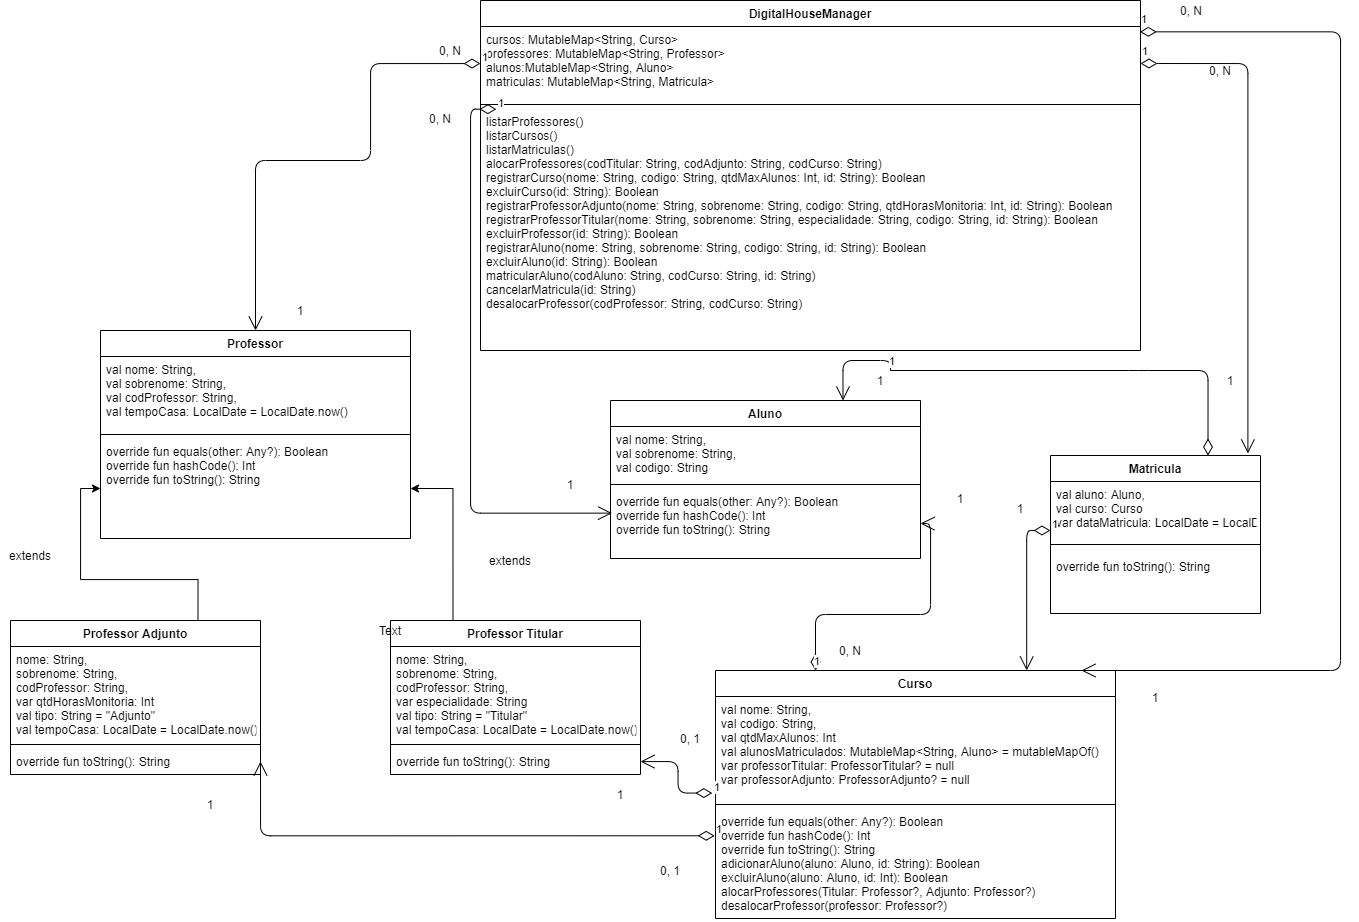

The diagram above was exported from draw.io. Its source (the exported page's mxGraphModel, read from the mxfile embedded in the PNG):
<mxGraphModel dx="1157" dy="600" grid="1" gridSize="10" guides="1" tooltips="1" connect="1" arrows="1" fold="1" page="1" pageScale="1" pageWidth="827" pageHeight="1169" math="0" shadow="0">
  <root>
    <mxCell id="0" />
    <mxCell id="1" parent="0" />
    <mxCell id="TYo3pHXxwxwzFUgUFL-t-2" value="DigitalHouseManager" style="swimlane;fontStyle=1;align=center;verticalAlign=top;childLayout=stackLayout;horizontal=1;startSize=26;horizontalStack=0;resizeParent=1;resizeParentMax=0;resizeLast=0;collapsible=1;marginBottom=0;" vertex="1" parent="1">
      <mxGeometry x="530" y="130" width="660" height="350" as="geometry" />
    </mxCell>
    <mxCell id="TYo3pHXxwxwzFUgUFL-t-3" value="cursos: MutableMap&lt;String, Curso&gt;&#10;professores: MutableMap&lt;String, Professor&gt;&#10;alunos:MutableMap&lt;String, Aluno&gt;&#10;matriculas: MutableMap&lt;String, Matricula&gt;" style="text;strokeColor=none;fillColor=none;align=left;verticalAlign=top;spacingLeft=4;spacingRight=4;overflow=hidden;rotatable=0;points=[[0,0.5],[1,0.5]];portConstraint=eastwest;" vertex="1" parent="TYo3pHXxwxwzFUgUFL-t-2">
      <mxGeometry y="26" width="660" height="74" as="geometry" />
    </mxCell>
    <mxCell id="TYo3pHXxwxwzFUgUFL-t-4" value="" style="line;strokeWidth=1;fillColor=none;align=left;verticalAlign=middle;spacingTop=-1;spacingLeft=3;spacingRight=3;rotatable=0;labelPosition=right;points=[];portConstraint=eastwest;" vertex="1" parent="TYo3pHXxwxwzFUgUFL-t-2">
      <mxGeometry y="100" width="660" height="8" as="geometry" />
    </mxCell>
    <mxCell id="TYo3pHXxwxwzFUgUFL-t-5" value="listarProfessores()&#10;listarCursos()&#10;listarMatriculas()&#10;alocarProfessores(codTitular: String, codAdjunto: String, codCurso: String)&#10;registrarCurso(nome: String, codigo: String, qtdMaxAlunos: Int, id: String): Boolean&#10;excluirCurso(id: String): Boolean&#10;registrarProfessorAdjunto(nome: String, sobrenome: String, codigo: String, qtdHorasMonitoria: Int, id: String): Boolean&#10;registrarProfessorTitular(nome: String, sobrenome: String, especialidade: String, codigo: String, id: String): Boolean&#10;excluirProfessor(id: String): Boolean&#10;registrarAluno(nome: String, sobrenome: String, codigo: String, id: String): Boolean &#10;excluirAluno(id: String): Boolean&#10;matricularAluno(codAluno: String, codCurso: String, id: String)&#10;cancelarMatricula(id: String)&#10;desalocarProfessor(codProfessor: String, codCurso: String)&#10;" style="text;strokeColor=none;fillColor=none;align=left;verticalAlign=top;spacingLeft=4;spacingRight=4;overflow=hidden;rotatable=0;points=[[0,0.5],[1,0.5]];portConstraint=eastwest;" vertex="1" parent="TYo3pHXxwxwzFUgUFL-t-2">
      <mxGeometry y="108" width="660" height="242" as="geometry" />
    </mxCell>
    <mxCell id="TYo3pHXxwxwzFUgUFL-t-6" value="Professor&#10;" style="swimlane;fontStyle=1;align=center;verticalAlign=top;childLayout=stackLayout;horizontal=1;startSize=26;horizontalStack=0;resizeParent=1;resizeParentMax=0;resizeLast=0;collapsible=1;marginBottom=0;" vertex="1" parent="1">
      <mxGeometry x="150" y="460" width="310" height="208" as="geometry" />
    </mxCell>
    <mxCell id="TYo3pHXxwxwzFUgUFL-t-7" value="val nome: String,&#10;val sobrenome: String,&#10;val codProfessor: String,&#10;val tempoCasa: LocalDate = LocalDate.now()&#10;" style="text;strokeColor=none;fillColor=none;align=left;verticalAlign=top;spacingLeft=4;spacingRight=4;overflow=hidden;rotatable=0;points=[[0,0.5],[1,0.5]];portConstraint=eastwest;" vertex="1" parent="TYo3pHXxwxwzFUgUFL-t-6">
      <mxGeometry y="26" width="310" height="74" as="geometry" />
    </mxCell>
    <mxCell id="TYo3pHXxwxwzFUgUFL-t-8" value="" style="line;strokeWidth=1;fillColor=none;align=left;verticalAlign=middle;spacingTop=-1;spacingLeft=3;spacingRight=3;rotatable=0;labelPosition=right;points=[];portConstraint=eastwest;" vertex="1" parent="TYo3pHXxwxwzFUgUFL-t-6">
      <mxGeometry y="100" width="310" height="8" as="geometry" />
    </mxCell>
    <mxCell id="TYo3pHXxwxwzFUgUFL-t-9" value="override fun equals(other: Any?): Boolean&#10;override fun hashCode(): Int&#10;override fun toString(): String" style="text;strokeColor=none;fillColor=none;align=left;verticalAlign=top;spacingLeft=4;spacingRight=4;overflow=hidden;rotatable=0;points=[[0,0.5],[1,0.5]];portConstraint=eastwest;" vertex="1" parent="TYo3pHXxwxwzFUgUFL-t-6">
      <mxGeometry y="108" width="310" height="100" as="geometry" />
    </mxCell>
    <mxCell id="TYo3pHXxwxwzFUgUFL-t-20" style="edgeStyle=orthogonalEdgeStyle;rounded=0;orthogonalLoop=1;jettySize=auto;html=1;exitX=0.75;exitY=0;exitDx=0;exitDy=0;" edge="1" parent="1" source="TYo3pHXxwxwzFUgUFL-t-11" target="TYo3pHXxwxwzFUgUFL-t-9">
      <mxGeometry relative="1" as="geometry" />
    </mxCell>
    <mxCell id="TYo3pHXxwxwzFUgUFL-t-11" value="Professor Adjunto" style="swimlane;fontStyle=1;align=center;verticalAlign=top;childLayout=stackLayout;horizontal=1;startSize=26;horizontalStack=0;resizeParent=1;resizeParentMax=0;resizeLast=0;collapsible=1;marginBottom=0;" vertex="1" parent="1">
      <mxGeometry x="60" y="750" width="250" height="154" as="geometry" />
    </mxCell>
    <mxCell id="TYo3pHXxwxwzFUgUFL-t-12" value="nome: String,&#10;sobrenome: String,&#10;codProfessor: String,&#10;var qtdHorasMonitoria: Int&#10;val tipo: String = &quot;Adjunto&quot;&#10;val tempoCasa: LocalDate = LocalDate.now()" style="text;strokeColor=none;fillColor=none;align=left;verticalAlign=top;spacingLeft=4;spacingRight=4;overflow=hidden;rotatable=0;points=[[0,0.5],[1,0.5]];portConstraint=eastwest;" vertex="1" parent="TYo3pHXxwxwzFUgUFL-t-11">
      <mxGeometry y="26" width="250" height="94" as="geometry" />
    </mxCell>
    <mxCell id="TYo3pHXxwxwzFUgUFL-t-13" value="" style="line;strokeWidth=1;fillColor=none;align=left;verticalAlign=middle;spacingTop=-1;spacingLeft=3;spacingRight=3;rotatable=0;labelPosition=right;points=[];portConstraint=eastwest;" vertex="1" parent="TYo3pHXxwxwzFUgUFL-t-11">
      <mxGeometry y="120" width="250" height="8" as="geometry" />
    </mxCell>
    <mxCell id="TYo3pHXxwxwzFUgUFL-t-14" value="override fun toString(): String" style="text;strokeColor=none;fillColor=none;align=left;verticalAlign=top;spacingLeft=4;spacingRight=4;overflow=hidden;rotatable=0;points=[[0,0.5],[1,0.5]];portConstraint=eastwest;" vertex="1" parent="TYo3pHXxwxwzFUgUFL-t-11">
      <mxGeometry y="128" width="250" height="26" as="geometry" />
    </mxCell>
    <mxCell id="TYo3pHXxwxwzFUgUFL-t-22" style="edgeStyle=orthogonalEdgeStyle;rounded=0;orthogonalLoop=1;jettySize=auto;html=1;exitX=0.25;exitY=0;exitDx=0;exitDy=0;entryX=1;entryY=0.5;entryDx=0;entryDy=0;" edge="1" parent="1" source="TYo3pHXxwxwzFUgUFL-t-15" target="TYo3pHXxwxwzFUgUFL-t-9">
      <mxGeometry relative="1" as="geometry" />
    </mxCell>
    <mxCell id="TYo3pHXxwxwzFUgUFL-t-15" value="Professor Titular" style="swimlane;fontStyle=1;align=center;verticalAlign=top;childLayout=stackLayout;horizontal=1;startSize=26;horizontalStack=0;resizeParent=1;resizeParentMax=0;resizeLast=0;collapsible=1;marginBottom=0;" vertex="1" parent="1">
      <mxGeometry x="440" y="750" width="250" height="154" as="geometry" />
    </mxCell>
    <mxCell id="TYo3pHXxwxwzFUgUFL-t-16" value="nome: String,&#10;sobrenome: String,&#10;codProfessor: String,&#10;var especialidade: String&#10;val tipo: String = &quot;Titular&quot;&#10;val tempoCasa: LocalDate = LocalDate.now()" style="text;strokeColor=none;fillColor=none;align=left;verticalAlign=top;spacingLeft=4;spacingRight=4;overflow=hidden;rotatable=0;points=[[0,0.5],[1,0.5]];portConstraint=eastwest;" vertex="1" parent="TYo3pHXxwxwzFUgUFL-t-15">
      <mxGeometry y="26" width="250" height="94" as="geometry" />
    </mxCell>
    <mxCell id="TYo3pHXxwxwzFUgUFL-t-17" value="" style="line;strokeWidth=1;fillColor=none;align=left;verticalAlign=middle;spacingTop=-1;spacingLeft=3;spacingRight=3;rotatable=0;labelPosition=right;points=[];portConstraint=eastwest;" vertex="1" parent="TYo3pHXxwxwzFUgUFL-t-15">
      <mxGeometry y="120" width="250" height="8" as="geometry" />
    </mxCell>
    <mxCell id="TYo3pHXxwxwzFUgUFL-t-18" value="override fun toString(): String" style="text;strokeColor=none;fillColor=none;align=left;verticalAlign=top;spacingLeft=4;spacingRight=4;overflow=hidden;rotatable=0;points=[[0,0.5],[1,0.5]];portConstraint=eastwest;" vertex="1" parent="TYo3pHXxwxwzFUgUFL-t-15">
      <mxGeometry y="128" width="250" height="26" as="geometry" />
    </mxCell>
    <mxCell id="TYo3pHXxwxwzFUgUFL-t-23" value="Text" style="text;html=1;strokeColor=none;fillColor=none;align=center;verticalAlign=middle;whiteSpace=wrap;rounded=0;" vertex="1" parent="1">
      <mxGeometry x="420" y="750" width="40" height="20" as="geometry" />
    </mxCell>
    <mxCell id="TYo3pHXxwxwzFUgUFL-t-24" value="extends&lt;br&gt;" style="text;html=1;strokeColor=none;fillColor=none;align=center;verticalAlign=middle;whiteSpace=wrap;rounded=0;" vertex="1" parent="1">
      <mxGeometry x="50" y="660" width="60" height="50" as="geometry" />
    </mxCell>
    <mxCell id="TYo3pHXxwxwzFUgUFL-t-25" value="extends&lt;br&gt;" style="text;html=1;strokeColor=none;fillColor=none;align=center;verticalAlign=middle;whiteSpace=wrap;rounded=0;" vertex="1" parent="1">
      <mxGeometry x="520" y="670" width="80" height="40" as="geometry" />
    </mxCell>
    <mxCell id="TYo3pHXxwxwzFUgUFL-t-26" value="1" style="endArrow=open;html=1;endSize=12;startArrow=diamondThin;startSize=14;startFill=0;edgeStyle=orthogonalEdgeStyle;align=left;verticalAlign=bottom;entryX=0.5;entryY=0;entryDx=0;entryDy=0;" edge="1" parent="1" source="TYo3pHXxwxwzFUgUFL-t-3" target="TYo3pHXxwxwzFUgUFL-t-6">
      <mxGeometry x="-1" y="3" relative="1" as="geometry">
        <mxPoint x="420" y="490" as="sourcePoint" />
        <mxPoint x="580" y="490" as="targetPoint" />
        <Array as="points">
          <mxPoint x="420" y="193" />
          <mxPoint x="420" y="290" />
          <mxPoint x="305" y="290" />
        </Array>
      </mxGeometry>
    </mxCell>
    <mxCell id="TYo3pHXxwxwzFUgUFL-t-27" value="0, N" style="text;html=1;strokeColor=none;fillColor=none;align=center;verticalAlign=middle;whiteSpace=wrap;rounded=0;" vertex="1" parent="1">
      <mxGeometry x="480" y="170" width="40" height="20" as="geometry" />
    </mxCell>
    <mxCell id="TYo3pHXxwxwzFUgUFL-t-28" value="1" style="text;html=1;strokeColor=none;fillColor=none;align=center;verticalAlign=middle;whiteSpace=wrap;rounded=0;" vertex="1" parent="1">
      <mxGeometry x="330" y="430" width="40" height="20" as="geometry" />
    </mxCell>
    <mxCell id="TYo3pHXxwxwzFUgUFL-t-29" value="Aluno&#10;" style="swimlane;fontStyle=1;align=center;verticalAlign=top;childLayout=stackLayout;horizontal=1;startSize=26;horizontalStack=0;resizeParent=1;resizeParentMax=0;resizeLast=0;collapsible=1;marginBottom=0;" vertex="1" parent="1">
      <mxGeometry x="660" y="530" width="310" height="158" as="geometry" />
    </mxCell>
    <mxCell id="TYo3pHXxwxwzFUgUFL-t-30" value="val nome: String,&#10;val sobrenome: String,&#10;val codigo: String" style="text;strokeColor=none;fillColor=none;align=left;verticalAlign=top;spacingLeft=4;spacingRight=4;overflow=hidden;rotatable=0;points=[[0,0.5],[1,0.5]];portConstraint=eastwest;" vertex="1" parent="TYo3pHXxwxwzFUgUFL-t-29">
      <mxGeometry y="26" width="310" height="54" as="geometry" />
    </mxCell>
    <mxCell id="TYo3pHXxwxwzFUgUFL-t-31" value="" style="line;strokeWidth=1;fillColor=none;align=left;verticalAlign=middle;spacingTop=-1;spacingLeft=3;spacingRight=3;rotatable=0;labelPosition=right;points=[];portConstraint=eastwest;" vertex="1" parent="TYo3pHXxwxwzFUgUFL-t-29">
      <mxGeometry y="80" width="310" height="8" as="geometry" />
    </mxCell>
    <mxCell id="TYo3pHXxwxwzFUgUFL-t-32" value="override fun equals(other: Any?): Boolean&#10;override fun hashCode(): Int&#10;override fun toString(): String" style="text;strokeColor=none;fillColor=none;align=left;verticalAlign=top;spacingLeft=4;spacingRight=4;overflow=hidden;rotatable=0;points=[[0,0.5],[1,0.5]];portConstraint=eastwest;" vertex="1" parent="TYo3pHXxwxwzFUgUFL-t-29">
      <mxGeometry y="88" width="310" height="70" as="geometry" />
    </mxCell>
    <mxCell id="TYo3pHXxwxwzFUgUFL-t-33" value="1" style="endArrow=open;html=1;endSize=12;startArrow=diamondThin;startSize=14;startFill=0;edgeStyle=orthogonalEdgeStyle;align=left;verticalAlign=bottom;entryX=0.005;entryY=0.352;entryDx=0;entryDy=0;entryPerimeter=0;exitX=0.024;exitY=0.003;exitDx=0;exitDy=0;exitPerimeter=0;" edge="1" parent="1" source="TYo3pHXxwxwzFUgUFL-t-5" target="TYo3pHXxwxwzFUgUFL-t-32">
      <mxGeometry x="-1" y="3" relative="1" as="geometry">
        <mxPoint x="520" y="230" as="sourcePoint" />
        <mxPoint x="660" y="600" as="targetPoint" />
        <Array as="points">
          <mxPoint x="520" y="239" />
          <mxPoint x="520" y="643" />
        </Array>
      </mxGeometry>
    </mxCell>
    <mxCell id="TYo3pHXxwxwzFUgUFL-t-34" value="0, N" style="text;html=1;strokeColor=none;fillColor=none;align=center;verticalAlign=middle;whiteSpace=wrap;rounded=0;" vertex="1" parent="1">
      <mxGeometry x="470" y="238" width="40" height="20" as="geometry" />
    </mxCell>
    <mxCell id="TYo3pHXxwxwzFUgUFL-t-35" value="1" style="text;html=1;strokeColor=none;fillColor=none;align=center;verticalAlign=middle;whiteSpace=wrap;rounded=0;" vertex="1" parent="1">
      <mxGeometry x="600" y="604" width="40" height="20" as="geometry" />
    </mxCell>
    <mxCell id="TYo3pHXxwxwzFUgUFL-t-36" value="Matricula" style="swimlane;fontStyle=1;align=center;verticalAlign=top;childLayout=stackLayout;horizontal=1;startSize=26;horizontalStack=0;resizeParent=1;resizeParentMax=0;resizeLast=0;collapsible=1;marginBottom=0;" vertex="1" parent="1">
      <mxGeometry x="1100" y="585" width="210" height="158" as="geometry" />
    </mxCell>
    <mxCell id="TYo3pHXxwxwzFUgUFL-t-37" value="val aluno: Aluno,&#10;val curso: Curso&#10;var dataMatricula: LocalDate = LocalDate.now()" style="text;strokeColor=none;fillColor=none;align=left;verticalAlign=top;spacingLeft=4;spacingRight=4;overflow=hidden;rotatable=0;points=[[0,0.5],[1,0.5]];portConstraint=eastwest;" vertex="1" parent="TYo3pHXxwxwzFUgUFL-t-36">
      <mxGeometry y="26" width="210" height="54" as="geometry" />
    </mxCell>
    <mxCell id="TYo3pHXxwxwzFUgUFL-t-38" value="" style="line;strokeWidth=1;fillColor=none;align=left;verticalAlign=middle;spacingTop=-1;spacingLeft=3;spacingRight=3;rotatable=0;labelPosition=right;points=[];portConstraint=eastwest;" vertex="1" parent="TYo3pHXxwxwzFUgUFL-t-36">
      <mxGeometry y="80" width="210" height="18" as="geometry" />
    </mxCell>
    <mxCell id="TYo3pHXxwxwzFUgUFL-t-39" value="override fun toString(): String" style="text;strokeColor=none;fillColor=none;align=left;verticalAlign=top;spacingLeft=4;spacingRight=4;overflow=hidden;rotatable=0;points=[[0,0.5],[1,0.5]];portConstraint=eastwest;" vertex="1" parent="TYo3pHXxwxwzFUgUFL-t-36">
      <mxGeometry y="98" width="210" height="60" as="geometry" />
    </mxCell>
    <mxCell id="TYo3pHXxwxwzFUgUFL-t-40" value="1" style="endArrow=open;html=1;endSize=12;startArrow=diamondThin;startSize=14;startFill=0;edgeStyle=orthogonalEdgeStyle;align=left;verticalAlign=bottom;entryX=0.94;entryY=-0.013;entryDx=0;entryDy=0;entryPerimeter=0;exitX=1;exitY=0.5;exitDx=0;exitDy=0;" edge="1" parent="1" source="TYo3pHXxwxwzFUgUFL-t-3" target="TYo3pHXxwxwzFUgUFL-t-36">
      <mxGeometry x="-1" y="3" relative="1" as="geometry">
        <mxPoint x="1250" y="340" as="sourcePoint" />
        <mxPoint x="1410" y="340" as="targetPoint" />
      </mxGeometry>
    </mxCell>
    <mxCell id="TYo3pHXxwxwzFUgUFL-t-41" value="0, N&lt;br&gt;" style="text;html=1;strokeColor=none;fillColor=none;align=center;verticalAlign=middle;whiteSpace=wrap;rounded=0;" vertex="1" parent="1">
      <mxGeometry x="1250" y="190" width="40" height="20" as="geometry" />
    </mxCell>
    <mxCell id="TYo3pHXxwxwzFUgUFL-t-42" value="1&lt;br&gt;" style="text;html=1;strokeColor=none;fillColor=none;align=center;verticalAlign=middle;whiteSpace=wrap;rounded=0;" vertex="1" parent="1">
      <mxGeometry x="1260" y="500" width="40" height="20" as="geometry" />
    </mxCell>
    <mxCell id="TYo3pHXxwxwzFUgUFL-t-43" value="1" style="endArrow=open;html=1;endSize=12;startArrow=none;startSize=14;startFill=0;edgeStyle=orthogonalEdgeStyle;align=left;verticalAlign=bottom;exitX=0.75;exitY=0;exitDx=0;exitDy=0;entryX=0.75;entryY=0;entryDx=0;entryDy=0;" edge="1" parent="1" source="TYo3pHXxwxwzFUgUFL-t-44" target="TYo3pHXxwxwzFUgUFL-t-29">
      <mxGeometry x="-1" y="3" relative="1" as="geometry">
        <mxPoint x="990" y="500" as="sourcePoint" />
        <mxPoint x="1150" y="500" as="targetPoint" />
        <Array as="points" />
      </mxGeometry>
    </mxCell>
    <mxCell id="TYo3pHXxwxwzFUgUFL-t-44" value="1&lt;br&gt;" style="text;html=1;strokeColor=none;fillColor=none;align=center;verticalAlign=middle;whiteSpace=wrap;rounded=0;" vertex="1" parent="1">
      <mxGeometry x="910" y="500" width="40" height="20" as="geometry" />
    </mxCell>
    <mxCell id="TYo3pHXxwxwzFUgUFL-t-45" value="" style="endArrow=none;html=1;endSize=12;startArrow=diamondThin;startSize=14;startFill=0;edgeStyle=orthogonalEdgeStyle;align=left;verticalAlign=bottom;exitX=0.75;exitY=0;exitDx=0;exitDy=0;entryX=0.75;entryY=0;entryDx=0;entryDy=0;" edge="1" parent="1" source="TYo3pHXxwxwzFUgUFL-t-36" target="TYo3pHXxwxwzFUgUFL-t-44">
      <mxGeometry x="-1" y="3" relative="1" as="geometry">
        <mxPoint x="1257.5" y="585" as="sourcePoint" />
        <mxPoint x="892.5" y="530" as="targetPoint" />
        <Array as="points">
          <mxPoint x="1188" y="500" />
          <mxPoint x="892" y="500" />
        </Array>
      </mxGeometry>
    </mxCell>
    <mxCell id="TYo3pHXxwxwzFUgUFL-t-46" value="Curso" style="swimlane;fontStyle=1;align=center;verticalAlign=top;childLayout=stackLayout;horizontal=1;startSize=26;horizontalStack=0;resizeParent=1;resizeParentMax=0;resizeLast=0;collapsible=1;marginBottom=0;" vertex="1" parent="1">
      <mxGeometry x="765" y="800" width="400" height="248" as="geometry" />
    </mxCell>
    <mxCell id="TYo3pHXxwxwzFUgUFL-t-47" value="val nome: String,&#10;val codigo: String,&#10;val qtdMaxAlunos: Int&#10;val alunosMatriculados: MutableMap&lt;String, Aluno&gt; = mutableMapOf()&#10;var professorTitular: ProfessorTitular? = null&#10;var professorAdjunto: ProfessorAdjunto? = null" style="text;strokeColor=none;fillColor=none;align=left;verticalAlign=top;spacingLeft=4;spacingRight=4;overflow=hidden;rotatable=0;points=[[0,0.5],[1,0.5]];portConstraint=eastwest;" vertex="1" parent="TYo3pHXxwxwzFUgUFL-t-46">
      <mxGeometry y="26" width="400" height="104" as="geometry" />
    </mxCell>
    <mxCell id="TYo3pHXxwxwzFUgUFL-t-48" value="" style="line;strokeWidth=1;fillColor=none;align=left;verticalAlign=middle;spacingTop=-1;spacingLeft=3;spacingRight=3;rotatable=0;labelPosition=right;points=[];portConstraint=eastwest;" vertex="1" parent="TYo3pHXxwxwzFUgUFL-t-46">
      <mxGeometry y="130" width="400" height="8" as="geometry" />
    </mxCell>
    <mxCell id="TYo3pHXxwxwzFUgUFL-t-49" value="override fun equals(other: Any?): Boolean&#10;override fun hashCode(): Int&#10;override fun toString(): String&#10;adicionarAluno(aluno: Aluno, id: String): Boolean&#10;excluirAluno(aluno: Aluno, id: Int): Boolean&#10;alocarProfessores(Titular: Professor?, Adjunto: Professor?)&#10;desalocarProfessor(professor: Professor?) " style="text;strokeColor=none;fillColor=none;align=left;verticalAlign=top;spacingLeft=4;spacingRight=4;overflow=hidden;rotatable=0;points=[[0,0.5],[1,0.5]];portConstraint=eastwest;" vertex="1" parent="TYo3pHXxwxwzFUgUFL-t-46">
      <mxGeometry y="138" width="400" height="110" as="geometry" />
    </mxCell>
    <mxCell id="TYo3pHXxwxwzFUgUFL-t-50" value="1" style="endArrow=open;html=1;endSize=12;startArrow=diamondThin;startSize=14;startFill=0;edgeStyle=orthogonalEdgeStyle;align=left;verticalAlign=bottom;exitX=0;exitY=0.907;exitDx=0;exitDy=0;exitPerimeter=0;entryX=0.778;entryY=0;entryDx=0;entryDy=0;entryPerimeter=0;" edge="1" parent="1" source="TYo3pHXxwxwzFUgUFL-t-37" target="TYo3pHXxwxwzFUgUFL-t-46">
      <mxGeometry x="-1" y="3" relative="1" as="geometry">
        <mxPoint x="900" y="760" as="sourcePoint" />
        <mxPoint x="1060" y="760" as="targetPoint" />
      </mxGeometry>
    </mxCell>
    <mxCell id="TYo3pHXxwxwzFUgUFL-t-51" value="1" style="text;html=1;strokeColor=none;fillColor=none;align=center;verticalAlign=middle;whiteSpace=wrap;rounded=0;" vertex="1" parent="1">
      <mxGeometry x="1050" y="628" width="40" height="20" as="geometry" />
    </mxCell>
    <mxCell id="TYo3pHXxwxwzFUgUFL-t-52" value="1" style="endArrow=open;html=1;endSize=12;startArrow=diamondThin;startSize=14;startFill=0;edgeStyle=orthogonalEdgeStyle;align=left;verticalAlign=bottom;exitX=0.25;exitY=0;exitDx=0;exitDy=0;entryX=1;entryY=0.5;entryDx=0;entryDy=0;" edge="1" parent="1" source="TYo3pHXxwxwzFUgUFL-t-46" target="TYo3pHXxwxwzFUgUFL-t-32">
      <mxGeometry x="-1" y="3" relative="1" as="geometry">
        <mxPoint x="860" y="750" as="sourcePoint" />
        <mxPoint x="1020" y="750" as="targetPoint" />
      </mxGeometry>
    </mxCell>
    <mxCell id="TYo3pHXxwxwzFUgUFL-t-53" value="0, N" style="text;html=1;strokeColor=none;fillColor=none;align=center;verticalAlign=middle;whiteSpace=wrap;rounded=0;" vertex="1" parent="1">
      <mxGeometry x="880" y="770" width="40" height="20" as="geometry" />
    </mxCell>
    <mxCell id="TYo3pHXxwxwzFUgUFL-t-54" value="1" style="text;html=1;strokeColor=none;fillColor=none;align=center;verticalAlign=middle;whiteSpace=wrap;rounded=0;" vertex="1" parent="1">
      <mxGeometry x="990" y="618" width="40" height="20" as="geometry" />
    </mxCell>
    <mxCell id="TYo3pHXxwxwzFUgUFL-t-55" value="1" style="endArrow=open;html=1;endSize=12;startArrow=diamondThin;startSize=14;startFill=0;edgeStyle=orthogonalEdgeStyle;align=left;verticalAlign=bottom;exitX=-0.008;exitY=0.929;exitDx=0;exitDy=0;exitPerimeter=0;" edge="1" parent="1" source="TYo3pHXxwxwzFUgUFL-t-47" target="TYo3pHXxwxwzFUgUFL-t-18">
      <mxGeometry x="-1" y="3" relative="1" as="geometry">
        <mxPoint x="460" y="980" as="sourcePoint" />
        <mxPoint x="620" y="980" as="targetPoint" />
      </mxGeometry>
    </mxCell>
    <mxCell id="TYo3pHXxwxwzFUgUFL-t-56" value="1" style="endArrow=open;html=1;endSize=12;startArrow=diamondThin;startSize=14;startFill=0;edgeStyle=orthogonalEdgeStyle;align=left;verticalAlign=bottom;exitX=-0.002;exitY=0.248;exitDx=0;exitDy=0;exitPerimeter=0;entryX=1;entryY=0.5;entryDx=0;entryDy=0;" edge="1" parent="1" source="TYo3pHXxwxwzFUgUFL-t-49" target="TYo3pHXxwxwzFUgUFL-t-14">
      <mxGeometry x="-1" y="3" relative="1" as="geometry">
        <mxPoint x="450" y="970" as="sourcePoint" />
        <mxPoint x="610" y="970" as="targetPoint" />
        <Array as="points">
          <mxPoint x="310" y="965" />
        </Array>
      </mxGeometry>
    </mxCell>
    <mxCell id="TYo3pHXxwxwzFUgUFL-t-57" value="0, 1&lt;br&gt;" style="text;html=1;strokeColor=none;fillColor=none;align=center;verticalAlign=middle;whiteSpace=wrap;rounded=0;" vertex="1" parent="1">
      <mxGeometry x="700" y="990" width="40" height="20" as="geometry" />
    </mxCell>
    <mxCell id="TYo3pHXxwxwzFUgUFL-t-58" value="0, 1" style="text;html=1;strokeColor=none;fillColor=none;align=center;verticalAlign=middle;whiteSpace=wrap;rounded=0;" vertex="1" parent="1">
      <mxGeometry x="720" y="858" width="40" height="20" as="geometry" />
    </mxCell>
    <mxCell id="TYo3pHXxwxwzFUgUFL-t-59" value="1" style="text;html=1;strokeColor=none;fillColor=none;align=center;verticalAlign=middle;whiteSpace=wrap;rounded=0;" vertex="1" parent="1">
      <mxGeometry x="240" y="924" width="40" height="20" as="geometry" />
    </mxCell>
    <mxCell id="TYo3pHXxwxwzFUgUFL-t-60" value="1" style="text;html=1;strokeColor=none;fillColor=none;align=center;verticalAlign=middle;whiteSpace=wrap;rounded=0;" vertex="1" parent="1">
      <mxGeometry x="650" y="914" width="40" height="20" as="geometry" />
    </mxCell>
    <mxCell id="TYo3pHXxwxwzFUgUFL-t-61" value="1" style="endArrow=open;html=1;endSize=12;startArrow=diamondThin;startSize=14;startFill=0;edgeStyle=orthogonalEdgeStyle;align=left;verticalAlign=bottom;entryX=0.915;entryY=0;entryDx=0;entryDy=0;entryPerimeter=0;exitX=0.999;exitY=0.072;exitDx=0;exitDy=0;exitPerimeter=0;" edge="1" parent="1" source="TYo3pHXxwxwzFUgUFL-t-3" target="TYo3pHXxwxwzFUgUFL-t-46">
      <mxGeometry x="-1" y="3" relative="1" as="geometry">
        <mxPoint x="1280" y="820" as="sourcePoint" />
        <mxPoint x="1440" y="820" as="targetPoint" />
        <Array as="points">
          <mxPoint x="1390" y="161" />
          <mxPoint x="1390" y="800" />
        </Array>
      </mxGeometry>
    </mxCell>
    <mxCell id="TYo3pHXxwxwzFUgUFL-t-62" value="0, N" style="text;html=1;strokeColor=none;fillColor=none;align=center;verticalAlign=middle;whiteSpace=wrap;rounded=0;" vertex="1" parent="1">
      <mxGeometry x="1221" y="130" width="40" height="20" as="geometry" />
    </mxCell>
    <mxCell id="TYo3pHXxwxwzFUgUFL-t-63" value="1" style="text;html=1;strokeColor=none;fillColor=none;align=center;verticalAlign=middle;whiteSpace=wrap;rounded=0;" vertex="1" parent="1">
      <mxGeometry x="1185" y="817" width="40" height="20" as="geometry" />
    </mxCell>
  </root>
</mxGraphModel>